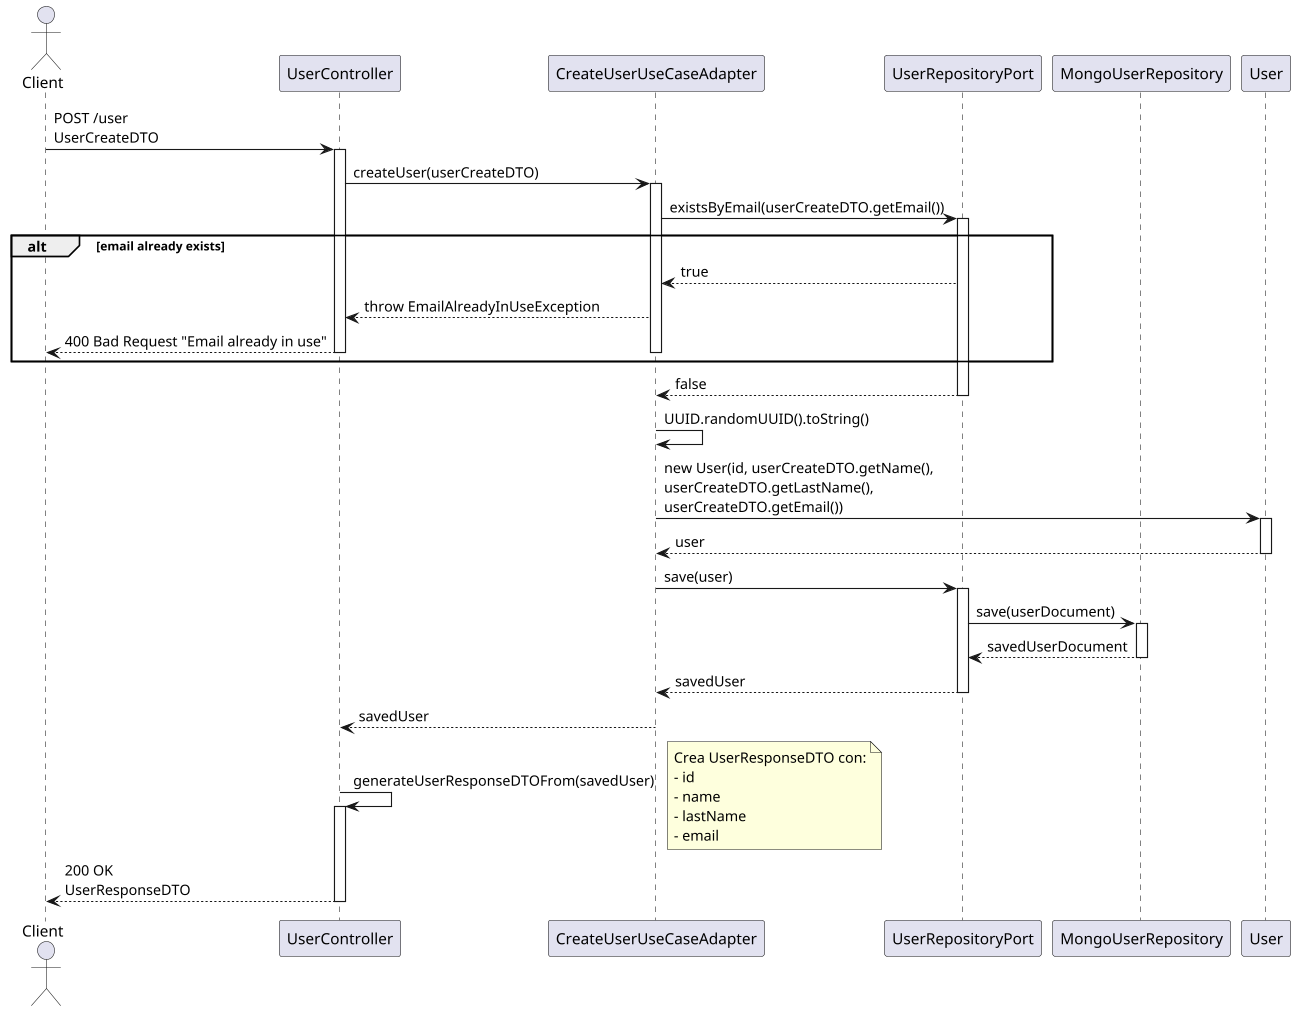

The diagram above was rendered by PlantUML. Its source (embedded in the PNG):
@startuml
actor Client
participant UserController
participant CreateUserUseCaseAdapter
participant UserRepositoryPort
participant MongoUserRepository
participant User

Client -> UserController: POST /user\nUserCreateDTO
activate UserController

UserController -> CreateUserUseCaseAdapter: createUser(userCreateDTO)
activate CreateUserUseCaseAdapter

CreateUserUseCaseAdapter -> UserRepositoryPort: existsByEmail(userCreateDTO.getEmail())
activate UserRepositoryPort

alt email already exists
    UserRepositoryPort --> CreateUserUseCaseAdapter: true
    CreateUserUseCaseAdapter --> UserController: throw EmailAlreadyInUseException
    UserController --> Client: 400 Bad Request "Email already in use"
    deactivate CreateUserUseCaseAdapter
    deactivate UserController
end

UserRepositoryPort --> CreateUserUseCaseAdapter: false
deactivate UserRepositoryPort

CreateUserUseCaseAdapter -> CreateUserUseCaseAdapter: UUID.randomUUID().toString()

CreateUserUseCaseAdapter -> User: new User(id, userCreateDTO.getName(),\nuserCreateDTO.getLastName(),\nuserCreateDTO.getEmail())
activate User
User --> CreateUserUseCaseAdapter: user
deactivate User

CreateUserUseCaseAdapter -> UserRepositoryPort: save(user)
activate UserRepositoryPort

UserRepositoryPort -> MongoUserRepository: save(userDocument)
activate MongoUserRepository
MongoUserRepository --> UserRepositoryPort: savedUserDocument
deactivate MongoUserRepository

UserRepositoryPort --> CreateUserUseCaseAdapter: savedUser
deactivate UserRepositoryPort

CreateUserUseCaseAdapter --> UserController: savedUser
deactivate CreateUserUseCaseAdapter

UserController -> UserController: generateUserResponseDTOFrom(savedUser)
activate UserController
note right: Crea UserResponseDTO con:\n- id\n- name\n- lastName\n- email

UserController --> Client: 200 OK\nUserResponseDTO
deactivate UserController

@enduml